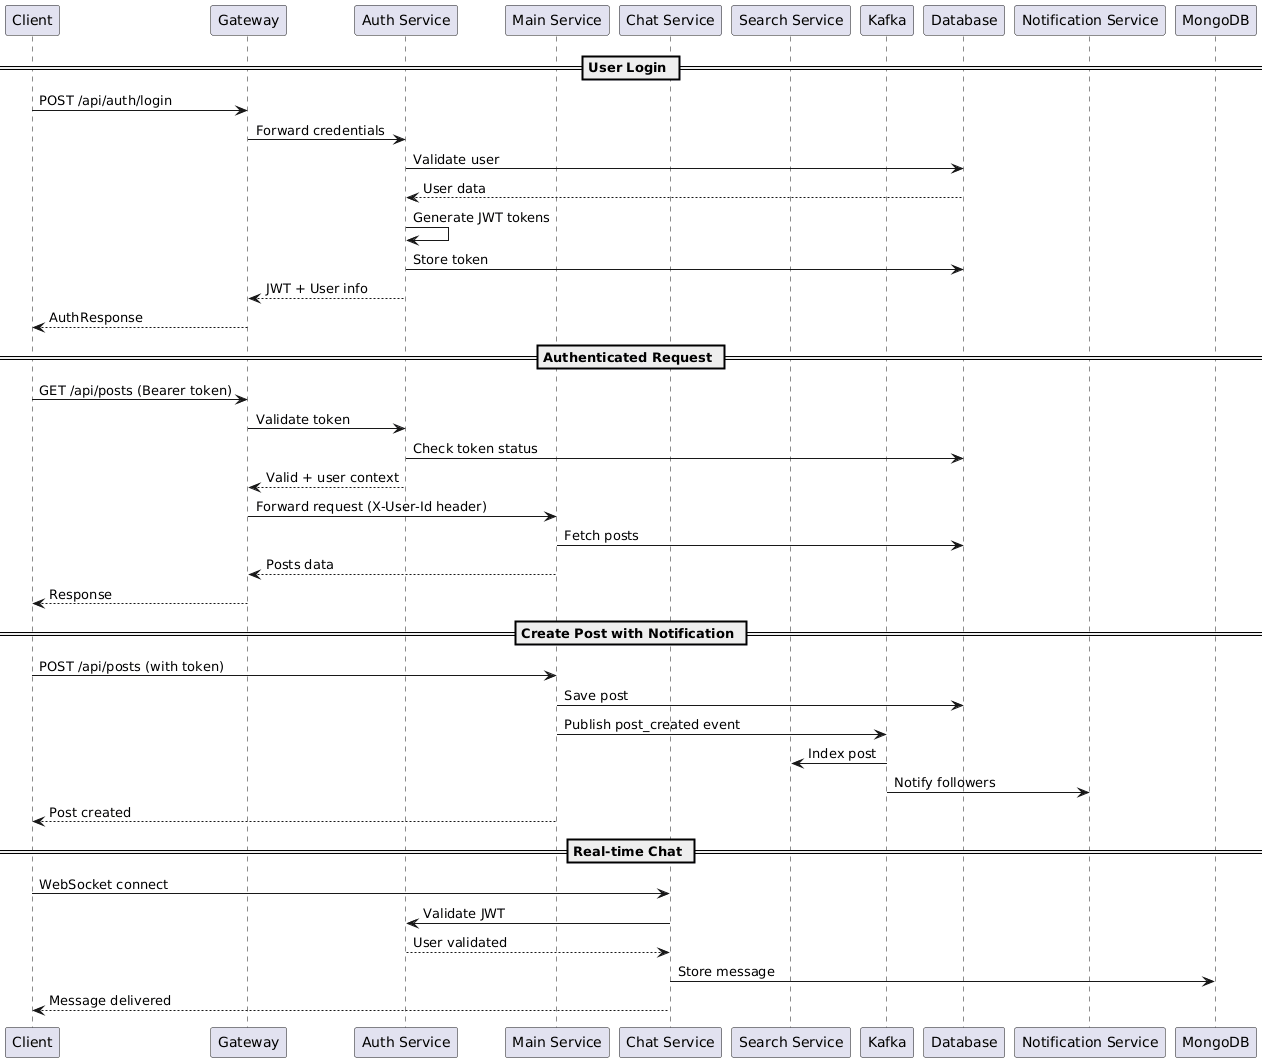

The diagram above was rendered by PlantUML. Its source (embedded in the PNG):
@startuml use-sequence
participant Client
participant Gateway
participant "Auth Service" as Auth
participant "Main Service" as Main
participant "Chat Service" as Chat
participant "Search Service" as Search
participant Kafka
participant Database

== User Login ==
Client -> Gateway: POST /api/auth/login
Gateway -> Auth: Forward credentials
Auth -> Database: Validate user
Database --> Auth: User data
Auth -> Auth: Generate JWT tokens
Auth -> Database: Store token
Auth --> Gateway: JWT + User info
Gateway --> Client: AuthResponse

== Authenticated Request ==
Client -> Gateway: GET /api/posts (Bearer token)
Gateway -> Auth: Validate token
Auth -> Database: Check token status
Auth --> Gateway: Valid + user context
Gateway -> Main: Forward request (X-User-Id header)
Main -> Database: Fetch posts
Main --> Gateway: Posts data
Gateway --> Client: Response

== Create Post with Notification ==
Client -> Main: POST /api/posts (with token)
Main -> Database: Save post
Main -> Kafka: Publish post_created event
Kafka -> Search: Index post
Kafka -> "Notification Service": Notify followers
Main --> Client: Post created

== Real-time Chat ==
Client -> Chat: WebSocket connect
Chat -> Auth: Validate JWT
Auth --> Chat: User validated
Chat -> "MongoDB": Store message
Chat --> Client: Message delivered

@enduml